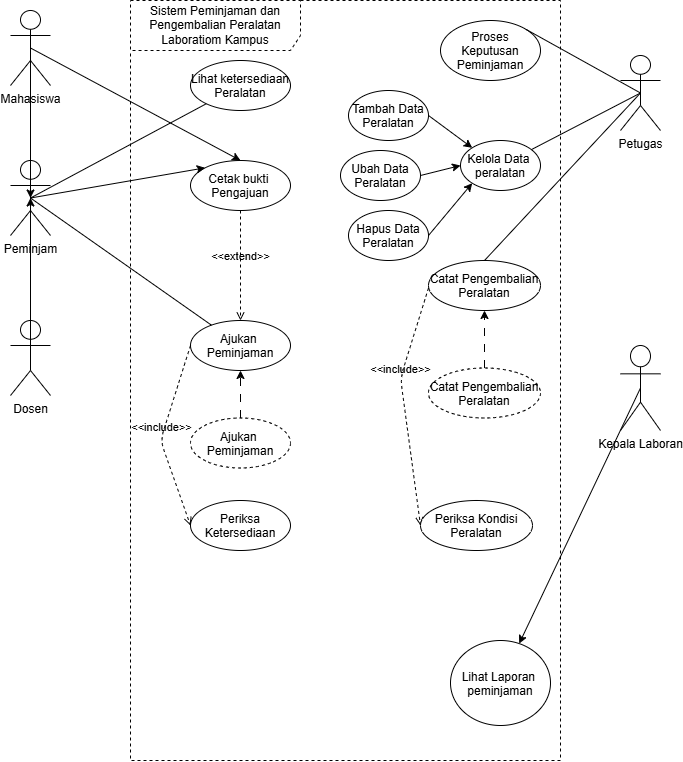

The diagram above was exported from draw.io. Its source (the exported page's mxGraphModel, read from the mxfile embedded in the PNG):
<mxGraphModel dx="1349" dy="810" grid="1" gridSize="10" guides="1" tooltips="1" connect="1" arrows="1" fold="1" page="1" pageScale="1" pageWidth="850" pageHeight="1100" math="0" shadow="0">
  <root>
    <mxCell id="0" />
    <mxCell id="1" parent="0" />
    <mxCell id="n2Sk4uvRk4QfcIkZslwD-1" parent="1" style="shape=umlFrame;whiteSpace=wrap;html=1;pointerEvents=0;recursiveResize=0;container=1;collapsible=0;width=170;height=50;dashed=1;" value="Sistem Peminjaman dan Pengembalian Peralatan Laboratiom Kampus" vertex="1">
      <mxGeometry height="760" width="430" x="200" y="20" as="geometry" />
    </mxCell>
    <mxCell id="n2Sk4uvRk4QfcIkZslwD-2" parent="n2Sk4uvRk4QfcIkZslwD-1" style="ellipse;" value="Lihat ketersediaan&#10;Peralatan" vertex="1">
      <mxGeometry height="50" width="100" x="60" y="60" as="geometry" />
    </mxCell>
    <mxCell id="n2Sk4uvRk4QfcIkZslwD-3" parent="n2Sk4uvRk4QfcIkZslwD-1" style="ellipse;" value="Kelola Data &#10;peralatan" vertex="1">
      <mxGeometry height="50" width="80" x="330" y="140" as="geometry" />
    </mxCell>
    <mxCell id="n2Sk4uvRk4QfcIkZslwD-4" parent="n2Sk4uvRk4QfcIkZslwD-1" style="ellipse;" value="Cetak bukti &#10;Pengajuan" vertex="1">
      <mxGeometry height="50" width="100" x="60" y="160" as="geometry" />
    </mxCell>
    <mxCell id="n2Sk4uvRk4QfcIkZslwD-5" parent="n2Sk4uvRk4QfcIkZslwD-1" style="ellipse;" value="Proses&#10;Keputusan&#10;Peminjaman" vertex="1">
      <mxGeometry height="60" width="100" x="310" y="20" as="geometry" />
    </mxCell>
    <mxCell id="n2Sk4uvRk4QfcIkZslwD-6" parent="n2Sk4uvRk4QfcIkZslwD-1" style="ellipse;" value="Periksa&#10;Ketersediaan" vertex="1">
      <mxGeometry height="50" width="100" x="60" y="500" as="geometry" />
    </mxCell>
    <mxCell id="n2Sk4uvRk4QfcIkZslwD-7" parent="n2Sk4uvRk4QfcIkZslwD-1" style="ellipse;" value="Ajukan &#10;Peminjaman" vertex="1">
      <mxGeometry height="50" width="100" x="60" y="320" as="geometry" />
    </mxCell>
    <mxCell id="n2Sk4uvRk4QfcIkZslwD-8" parent="n2Sk4uvRk4QfcIkZslwD-1" style="ellipse;" value="Lihat Laporan &#10;peminjaman" vertex="1">
      <mxGeometry height="85" width="100" x="320" y="640" as="geometry" />
    </mxCell>
    <mxCell id="n2Sk4uvRk4QfcIkZslwD-10" edge="1" parent="n2Sk4uvRk4QfcIkZslwD-1" source="n2Sk4uvRk4QfcIkZslwD-7" style="html=1;verticalAlign=bottom;labelBackgroundColor=none;endArrow=open;endFill=0;dashed=1;entryX=0;entryY=0.5;entryDx=0;entryDy=0;exitX=0;exitY=0.5;exitDx=0;exitDy=0;" target="n2Sk4uvRk4QfcIkZslwD-6" value="&amp;lt;&amp;lt;include&amp;gt;&amp;gt;">
      <mxGeometry relative="1" width="160" as="geometry">
        <Array as="points">
          <mxPoint x="30" y="440" />
        </Array>
        <mxPoint x="100" y="400" as="sourcePoint" />
        <mxPoint x="260" y="400" as="targetPoint" />
      </mxGeometry>
    </mxCell>
    <mxCell id="n2Sk4uvRk4QfcIkZslwD-29" edge="1" parent="n2Sk4uvRk4QfcIkZslwD-1" source="n2Sk4uvRk4QfcIkZslwD-25" style="edgeStyle=none;html=1;exitX=1;exitY=0.5;exitDx=0;exitDy=0;entryX=0;entryY=0.5;entryDx=0;entryDy=0;" target="n2Sk4uvRk4QfcIkZslwD-3">
      <mxGeometry relative="1" as="geometry" />
    </mxCell>
    <mxCell id="n2Sk4uvRk4QfcIkZslwD-25" parent="n2Sk4uvRk4QfcIkZslwD-1" style="ellipse;" value="Ubah Data&#10;Peralatan" vertex="1">
      <mxGeometry height="50" width="80" x="210" y="150" as="geometry" />
    </mxCell>
    <mxCell id="n2Sk4uvRk4QfcIkZslwD-30" edge="1" parent="n2Sk4uvRk4QfcIkZslwD-1" source="n2Sk4uvRk4QfcIkZslwD-26" style="edgeStyle=none;html=1;exitX=1;exitY=0.5;exitDx=0;exitDy=0;entryX=0;entryY=1;entryDx=0;entryDy=0;" target="n2Sk4uvRk4QfcIkZslwD-3">
      <mxGeometry relative="1" as="geometry" />
    </mxCell>
    <mxCell id="n2Sk4uvRk4QfcIkZslwD-26" parent="n2Sk4uvRk4QfcIkZslwD-1" style="ellipse;" value="Hapus Data&#10;Peralatan" vertex="1">
      <mxGeometry height="50" width="80" x="218" y="210" as="geometry" />
    </mxCell>
    <mxCell id="n2Sk4uvRk4QfcIkZslwD-28" edge="1" parent="n2Sk4uvRk4QfcIkZslwD-1" source="n2Sk4uvRk4QfcIkZslwD-27" style="edgeStyle=none;html=1;exitX=1;exitY=0.5;exitDx=0;exitDy=0;entryX=0;entryY=0;entryDx=0;entryDy=0;" target="n2Sk4uvRk4QfcIkZslwD-3">
      <mxGeometry relative="1" as="geometry" />
    </mxCell>
    <mxCell id="n2Sk4uvRk4QfcIkZslwD-27" parent="n2Sk4uvRk4QfcIkZslwD-1" style="ellipse;" value="Tambah Data&#10;Peralatan" vertex="1">
      <mxGeometry height="50" width="80" x="218" y="90" as="geometry" />
    </mxCell>
    <mxCell id="n2Sk4uvRk4QfcIkZslwD-31" parent="n2Sk4uvRk4QfcIkZslwD-1" style="ellipse;" value="Catat Pengembalian&#10;Peralatan" vertex="1">
      <mxGeometry height="50" width="112" x="298" y="260" as="geometry" />
    </mxCell>
    <mxCell id="n2Sk4uvRk4QfcIkZslwD-34" edge="1" parent="n2Sk4uvRk4QfcIkZslwD-1" source="n2Sk4uvRk4QfcIkZslwD-33" style="edgeStyle=none;html=1;exitX=0.5;exitY=0;exitDx=0;exitDy=0;dashed=1;dashPattern=8 8;" target="n2Sk4uvRk4QfcIkZslwD-7">
      <mxGeometry relative="1" as="geometry" />
    </mxCell>
    <mxCell id="n2Sk4uvRk4QfcIkZslwD-33" parent="n2Sk4uvRk4QfcIkZslwD-1" style="ellipse;dashed=1;" value="Ajukan &#10;Peminjaman" vertex="1">
      <mxGeometry height="50" width="100" x="60" y="417.5" as="geometry" />
    </mxCell>
    <mxCell id="n2Sk4uvRk4QfcIkZslwD-38" edge="1" parent="n2Sk4uvRk4QfcIkZslwD-1" style="html=1;verticalAlign=bottom;labelBackgroundColor=none;endArrow=open;endFill=0;dashed=1;exitX=0.5;exitY=0;exitDx=0;exitDy=0;entryX=0.5;entryY=0;entryDx=0;entryDy=0;" target="n2Sk4uvRk4QfcIkZslwD-7" value="&amp;lt;&amp;lt;extend&amp;gt;&amp;gt;">
      <mxGeometry relative="1" width="160" x="-0.0022" as="geometry">
        <mxPoint as="offset" />
        <Array as="points" />
        <mxPoint x="110" y="210" as="sourcePoint" />
        <mxPoint x="144" y="357" as="targetPoint" />
      </mxGeometry>
    </mxCell>
    <mxCell id="n2Sk4uvRk4QfcIkZslwD-40" edge="1" parent="n2Sk4uvRk4QfcIkZslwD-1" source="n2Sk4uvRk4QfcIkZslwD-39" style="edgeStyle=none;html=1;exitX=0.5;exitY=0;exitDx=0;exitDy=0;entryX=0.5;entryY=1;entryDx=0;entryDy=0;dashed=1;dashPattern=8 8;" target="n2Sk4uvRk4QfcIkZslwD-31">
      <mxGeometry relative="1" as="geometry" />
    </mxCell>
    <mxCell id="n2Sk4uvRk4QfcIkZslwD-39" parent="n2Sk4uvRk4QfcIkZslwD-1" style="ellipse;dashed=1;" value="Catat Pengembalian&#10;Peralatan" vertex="1">
      <mxGeometry height="50" width="112" x="298" y="367.5" as="geometry" />
    </mxCell>
    <mxCell id="n2Sk4uvRk4QfcIkZslwD-41" edge="1" parent="n2Sk4uvRk4QfcIkZslwD-1" style="html=1;verticalAlign=bottom;labelBackgroundColor=none;endArrow=open;endFill=0;dashed=1;entryX=0;entryY=0.5;entryDx=0;entryDy=0;exitX=0;exitY=0.5;exitDx=0;exitDy=0;" target="n2Sk4uvRk4QfcIkZslwD-42" value="&amp;lt;&amp;lt;include&amp;gt;&amp;gt;">
      <mxGeometry relative="1" width="160" x="-0.2185" as="geometry">
        <Array as="points">
          <mxPoint x="270" y="377.5" />
        </Array>
        <mxPoint x="298" y="287.5" as="sourcePoint" />
        <mxPoint x="298" y="467.5" as="targetPoint" />
      </mxGeometry>
    </mxCell>
    <mxCell id="n2Sk4uvRk4QfcIkZslwD-42" parent="n2Sk4uvRk4QfcIkZslwD-1" style="ellipse;" value="Periksa Kondisi&#10;Peralatan" vertex="1">
      <mxGeometry height="50" width="112" x="290" y="500" as="geometry" />
    </mxCell>
    <mxCell id="n2Sk4uvRk4QfcIkZslwD-11" edge="1" parent="1" source="n2Sk4uvRk4QfcIkZslwD-13" style="edgeStyle=none;html=1;exitX=0.5;exitY=0.5;exitDx=0;exitDy=0;exitPerimeter=0;endArrow=none;endFill=0;" target="n2Sk4uvRk4QfcIkZslwD-2">
      <mxGeometry relative="1" as="geometry" />
    </mxCell>
    <mxCell id="n2Sk4uvRk4QfcIkZslwD-12" edge="1" parent="1" source="n2Sk4uvRk4QfcIkZslwD-13" style="edgeStyle=none;html=1;exitX=0.5;exitY=0.5;exitDx=0;exitDy=0;exitPerimeter=0;endArrow=none;endFill=0;" target="n2Sk4uvRk4QfcIkZslwD-7">
      <mxGeometry relative="1" as="geometry" />
    </mxCell>
    <mxCell id="n2Sk4uvRk4QfcIkZslwD-23" edge="1" parent="1" source="n2Sk4uvRk4QfcIkZslwD-13" style="edgeStyle=none;html=1;exitX=0.5;exitY=0.5;exitDx=0;exitDy=0;exitPerimeter=0;entryX=0;entryY=0;entryDx=0;entryDy=0;" target="n2Sk4uvRk4QfcIkZslwD-4">
      <mxGeometry relative="1" as="geometry" />
    </mxCell>
    <mxCell id="n2Sk4uvRk4QfcIkZslwD-13" parent="1" style="shape=umlActor;verticalLabelPosition=bottom;verticalAlign=top;html=1;" value="Peminjam" vertex="1">
      <mxGeometry height="75" width="40" x="80" y="180" as="geometry" />
    </mxCell>
    <mxCell id="n2Sk4uvRk4QfcIkZslwD-14" edge="1" parent="1" source="n2Sk4uvRk4QfcIkZslwD-16" style="edgeStyle=none;html=1;exitX=0.5;exitY=0.5;exitDx=0;exitDy=0;exitPerimeter=0;startArrow=none;startFill=0;endArrow=none;endFill=0;" target="n2Sk4uvRk4QfcIkZslwD-3">
      <mxGeometry relative="1" as="geometry" />
    </mxCell>
    <mxCell id="n2Sk4uvRk4QfcIkZslwD-15" edge="1" parent="1" source="n2Sk4uvRk4QfcIkZslwD-16" style="edgeStyle=none;html=1;exitX=0.5;exitY=0.5;exitDx=0;exitDy=0;exitPerimeter=0;entryX=1;entryY=0;entryDx=0;entryDy=0;endArrow=none;endFill=0;" target="n2Sk4uvRk4QfcIkZslwD-5">
      <mxGeometry relative="1" as="geometry" />
    </mxCell>
    <mxCell id="n2Sk4uvRk4QfcIkZslwD-16" parent="1" style="shape=umlActor;verticalLabelPosition=bottom;verticalAlign=top;html=1;" value="Petugas" vertex="1">
      <mxGeometry height="75" width="40" x="690" y="75" as="geometry" />
    </mxCell>
    <mxCell id="n2Sk4uvRk4QfcIkZslwD-17" edge="1" parent="1" source="n2Sk4uvRk4QfcIkZslwD-18" style="edgeStyle=none;html=1;exitX=0.5;exitY=0.5;exitDx=0;exitDy=0;exitPerimeter=0;" target="n2Sk4uvRk4QfcIkZslwD-8">
      <mxGeometry relative="1" as="geometry" />
    </mxCell>
    <mxCell id="n2Sk4uvRk4QfcIkZslwD-18" parent="1" style="shape=umlActor;verticalLabelPosition=bottom;verticalAlign=top;html=1;" value="Kepala Laboran" vertex="1">
      <mxGeometry height="85" width="40" x="690" y="365" as="geometry" />
    </mxCell>
    <mxCell id="n2Sk4uvRk4QfcIkZslwD-19" parent="1" style="shape=umlActor;verticalLabelPosition=bottom;verticalAlign=top;html=1;" value="Dosen" vertex="1">
      <mxGeometry height="75" width="40" x="80" y="340" as="geometry" />
    </mxCell>
    <mxCell id="n2Sk4uvRk4QfcIkZslwD-24" edge="1" parent="1" source="n2Sk4uvRk4QfcIkZslwD-20" style="edgeStyle=none;html=1;exitX=0.5;exitY=0.5;exitDx=0;exitDy=0;exitPerimeter=0;entryX=0.5;entryY=0;entryDx=0;entryDy=0;" target="n2Sk4uvRk4QfcIkZslwD-4">
      <mxGeometry relative="1" as="geometry" />
    </mxCell>
    <mxCell id="n2Sk4uvRk4QfcIkZslwD-20" parent="1" style="shape=umlActor;verticalLabelPosition=bottom;verticalAlign=top;html=1;" value="Mahasiswa" vertex="1">
      <mxGeometry height="75" width="40" x="80" y="30" as="geometry" />
    </mxCell>
    <mxCell id="n2Sk4uvRk4QfcIkZslwD-21" edge="1" parent="1" source="n2Sk4uvRk4QfcIkZslwD-20" style="edgeStyle=none;html=1;exitX=0.5;exitY=0.5;exitDx=0;exitDy=0;exitPerimeter=0;entryX=0.5;entryY=0.5;entryDx=0;entryDy=0;entryPerimeter=0;endArrow=classic;endFill=1;" target="n2Sk4uvRk4QfcIkZslwD-13">
      <mxGeometry relative="1" as="geometry" />
    </mxCell>
    <mxCell id="n2Sk4uvRk4QfcIkZslwD-22" edge="1" parent="1" source="n2Sk4uvRk4QfcIkZslwD-19" style="edgeStyle=none;html=1;exitX=0.5;exitY=0.5;exitDx=0;exitDy=0;exitPerimeter=0;entryX=0.5;entryY=0.5;entryDx=0;entryDy=0;entryPerimeter=0;endArrow=classic;endFill=1;" target="n2Sk4uvRk4QfcIkZslwD-13">
      <mxGeometry relative="1" as="geometry" />
    </mxCell>
    <mxCell id="n2Sk4uvRk4QfcIkZslwD-32" edge="1" parent="1" source="n2Sk4uvRk4QfcIkZslwD-31" style="edgeStyle=none;html=1;exitX=0.5;exitY=0;exitDx=0;exitDy=0;entryX=0.5;entryY=0.5;entryDx=0;entryDy=0;entryPerimeter=0;endArrow=none;endFill=0;" target="n2Sk4uvRk4QfcIkZslwD-16">
      <mxGeometry relative="1" as="geometry" />
    </mxCell>
  </root>
</mxGraphModel>